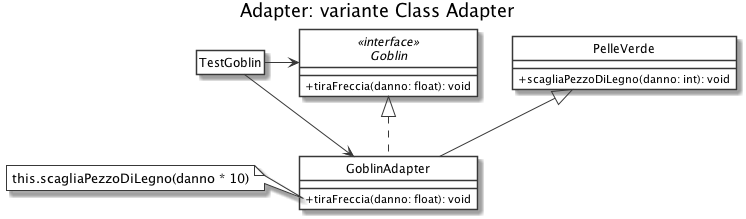

The diagram above was rendered by PlantUML. Its source (embedded in the PNG):
@startuml
' START STYLE
skinparam {
	monochrome true
	'shadowing false
	classBackgroundColor white
	noteBackgroundColor white
	classAttributeIconSize 0
}
hide circle
' END STYLE

title Adapter: variante Class Adapter

class TestGoblin
hide TestGoblin members

note left of GoblinAdapter::tiraFreccia
  this.scagliaPezzoDiLegno(danno * 10)
end note

interface Goblin <<interface>> {
	+ tiraFreccia(danno: float): void	
}

class GoblinAdapter implements Goblin {
	+ tiraFreccia(danno: float): void
}

class PelleVerde {
	+ scagliaPezzoDiLegno(danno: int): void
}

TestGoblin -right-> Goblin
TestGoblin -right-> GoblinAdapter
GoblinAdapter -up-|> PelleVerde

Goblin -[hidden]right-> PelleVerde

@enduml